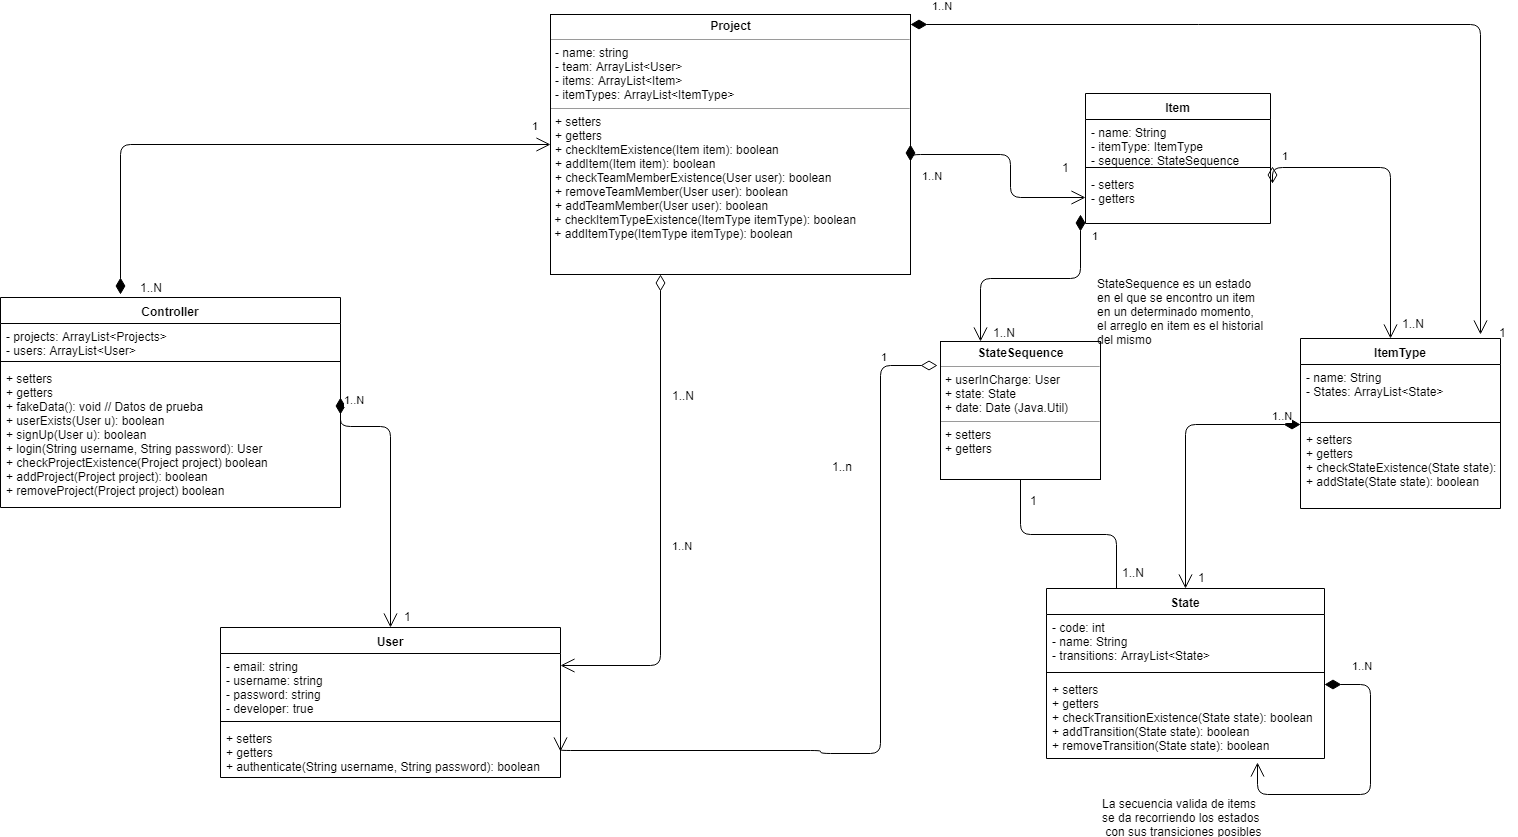

The diagram above was exported from draw.io. Its source (the exported page's mxGraphModel, read from the mxfile embedded in the PNG):
<mxGraphModel dx="2541" dy="1921" grid="1" gridSize="10" guides="1" tooltips="1" connect="1" arrows="1" fold="1" page="1" pageScale="1" pageWidth="827" pageHeight="1169" math="0" shadow="0">
  <root>
    <mxCell id="0" />
    <mxCell id="1" parent="0" />
    <mxCell id="PaVUMsmhet1paTyZCJbl-1" value="&lt;p style=&quot;margin: 0px ; margin-top: 4px ; text-align: center&quot;&gt;&lt;b&gt;Project&lt;/b&gt;&lt;/p&gt;&lt;hr size=&quot;1&quot;&gt;&lt;p style=&quot;margin: 0px ; margin-left: 4px&quot;&gt;- name: string&lt;/p&gt;&lt;p style=&quot;margin: 0px ; margin-left: 4px&quot;&gt;- team: ArrayList&amp;lt;User&amp;gt;&lt;/p&gt;&lt;p style=&quot;margin: 0px ; margin-left: 4px&quot;&gt;- items: ArrayList&amp;lt;Item&amp;gt;&lt;/p&gt;&lt;p style=&quot;margin: 0px ; margin-left: 4px&quot;&gt;- itemTypes: ArrayList&amp;lt;ItemType&amp;gt;&lt;br&gt;&lt;/p&gt;&lt;hr size=&quot;1&quot;&gt;&lt;p style=&quot;margin: 0px ; margin-left: 4px&quot;&gt;+ setters&lt;/p&gt;&lt;p style=&quot;margin: 0px ; margin-left: 4px&quot;&gt;+ getters&lt;/p&gt;&lt;p style=&quot;margin: 0px ; margin-left: 4px&quot;&gt;+ checkItemExistence(Item item): boolean&lt;/p&gt;&lt;p style=&quot;margin: 0px ; margin-left: 4px&quot;&gt;+ addItem(Item item): boolean&lt;/p&gt;&lt;p style=&quot;margin: 0px ; margin-left: 4px&quot;&gt;+ checkTeamMemberExistence(User user): boolean&lt;/p&gt;&lt;p style=&quot;margin: 0px ; margin-left: 4px&quot;&gt;+ removeTeamMember(User user): boolean&lt;br&gt;&lt;/p&gt;&lt;p style=&quot;margin: 0px ; margin-left: 4px&quot;&gt;+ addTeamMember(User user): boolean&lt;/p&gt;&lt;div&gt;&amp;nbsp;+ checkItemTypeExistence(ItemType itemType): boolean&lt;/div&gt;&lt;div&gt;&amp;nbsp;+ addItemType(ItemType itemType): boolean&lt;br&gt;&lt;/div&gt;" style="verticalAlign=top;align=left;overflow=fill;fontSize=12;fontFamily=Helvetica;html=1;" parent="1" vertex="1">
      <mxGeometry x="-10" y="-20" width="360" height="260" as="geometry" />
    </mxCell>
    <mxCell id="PaVUMsmhet1paTyZCJbl-10" value="ItemType" style="swimlane;fontStyle=1;align=center;verticalAlign=top;childLayout=stackLayout;horizontal=1;startSize=26;horizontalStack=0;resizeParent=1;resizeParentMax=0;resizeLast=0;collapsible=1;marginBottom=0;" parent="1" vertex="1">
      <mxGeometry x="740" y="304" width="200" height="170" as="geometry" />
    </mxCell>
    <mxCell id="PaVUMsmhet1paTyZCJbl-11" value="- name: String&#10;- States: ArrayList&lt;State&gt;&#10;&#10;" style="text;strokeColor=none;fillColor=none;align=left;verticalAlign=top;spacingLeft=4;spacingRight=4;overflow=hidden;rotatable=0;points=[[0,0.5],[1,0.5]];portConstraint=eastwest;" parent="PaVUMsmhet1paTyZCJbl-10" vertex="1">
      <mxGeometry y="26" width="200" height="54" as="geometry" />
    </mxCell>
    <mxCell id="PaVUMsmhet1paTyZCJbl-12" value="" style="line;strokeWidth=1;fillColor=none;align=left;verticalAlign=middle;spacingTop=-1;spacingLeft=3;spacingRight=3;rotatable=0;labelPosition=right;points=[];portConstraint=eastwest;" parent="PaVUMsmhet1paTyZCJbl-10" vertex="1">
      <mxGeometry y="80" width="200" height="8" as="geometry" />
    </mxCell>
    <mxCell id="PaVUMsmhet1paTyZCJbl-13" value="+ setters&#10;+ getters&#10;+ checkStateExistence(State state): boolean&#10;+ addState(State state): boolean" style="text;strokeColor=none;fillColor=none;align=left;verticalAlign=top;spacingLeft=4;spacingRight=4;overflow=hidden;rotatable=0;points=[[0,0.5],[1,0.5]];portConstraint=eastwest;" parent="PaVUMsmhet1paTyZCJbl-10" vertex="1">
      <mxGeometry y="88" width="200" height="82" as="geometry" />
    </mxCell>
    <mxCell id="PaVUMsmhet1paTyZCJbl-14" value="Item" style="swimlane;fontStyle=1;align=center;verticalAlign=top;childLayout=stackLayout;horizontal=1;startSize=26;horizontalStack=0;resizeParent=1;resizeParentMax=0;resizeLast=0;collapsible=1;marginBottom=0;" parent="1" vertex="1">
      <mxGeometry x="525" y="59" width="185" height="130" as="geometry" />
    </mxCell>
    <mxCell id="PaVUMsmhet1paTyZCJbl-15" value="- name: String&#10;- itemType: ItemType&#10;- sequence: StateSequence&#10;" style="text;strokeColor=none;fillColor=none;align=left;verticalAlign=top;spacingLeft=4;spacingRight=4;overflow=hidden;rotatable=0;points=[[0,0.5],[1,0.5]];portConstraint=eastwest;" parent="PaVUMsmhet1paTyZCJbl-14" vertex="1">
      <mxGeometry y="26" width="185" height="44" as="geometry" />
    </mxCell>
    <mxCell id="PaVUMsmhet1paTyZCJbl-16" value="" style="line;strokeWidth=1;fillColor=none;align=left;verticalAlign=middle;spacingTop=-1;spacingLeft=3;spacingRight=3;rotatable=0;labelPosition=right;points=[];portConstraint=eastwest;" parent="PaVUMsmhet1paTyZCJbl-14" vertex="1">
      <mxGeometry y="70" width="185" height="8" as="geometry" />
    </mxCell>
    <mxCell id="PaVUMsmhet1paTyZCJbl-17" value="- setters&#10;- getters&#10;" style="text;strokeColor=none;fillColor=none;align=left;verticalAlign=top;spacingLeft=4;spacingRight=4;overflow=hidden;rotatable=0;points=[[0,0.5],[1,0.5]];portConstraint=eastwest;" parent="PaVUMsmhet1paTyZCJbl-14" vertex="1">
      <mxGeometry y="78" width="185" height="52" as="geometry" />
    </mxCell>
    <mxCell id="PaVUMsmhet1paTyZCJbl-18" value="State" style="swimlane;fontStyle=1;align=center;verticalAlign=top;childLayout=stackLayout;horizontal=1;startSize=26;horizontalStack=0;resizeParent=1;resizeParentMax=0;resizeLast=0;collapsible=1;marginBottom=0;" parent="1" vertex="1">
      <mxGeometry x="486" y="554" width="278" height="170" as="geometry" />
    </mxCell>
    <mxCell id="PaVUMsmhet1paTyZCJbl-19" value="- code: int&#10;- name: String&#10;- transitions: ArrayList&lt;State&gt;&#10;" style="text;strokeColor=none;fillColor=none;align=left;verticalAlign=top;spacingLeft=4;spacingRight=4;overflow=hidden;rotatable=0;points=[[0,0.5],[1,0.5]];portConstraint=eastwest;" parent="PaVUMsmhet1paTyZCJbl-18" vertex="1">
      <mxGeometry y="26" width="278" height="54" as="geometry" />
    </mxCell>
    <mxCell id="PaVUMsmhet1paTyZCJbl-20" value="" style="line;strokeWidth=1;fillColor=none;align=left;verticalAlign=middle;spacingTop=-1;spacingLeft=3;spacingRight=3;rotatable=0;labelPosition=right;points=[];portConstraint=eastwest;" parent="PaVUMsmhet1paTyZCJbl-18" vertex="1">
      <mxGeometry y="80" width="278" height="8" as="geometry" />
    </mxCell>
    <mxCell id="PaVUMsmhet1paTyZCJbl-21" value="+ setters&#10;+ getters&#10;+ checkTransitionExistence(State state): boolean&#10;+ addTransition(State state): boolean&#10;+ removeTransition(State state): boolean&#10;" style="text;strokeColor=none;fillColor=none;align=left;verticalAlign=top;spacingLeft=4;spacingRight=4;overflow=hidden;rotatable=0;points=[[0,0.5],[1,0.5]];portConstraint=eastwest;" parent="PaVUMsmhet1paTyZCJbl-18" vertex="1">
      <mxGeometry y="88" width="278" height="82" as="geometry" />
    </mxCell>
    <mxCell id="BP-jCOVCu8nww4G8YuU4-1" value="1..N" style="endArrow=open;html=1;endSize=12;startArrow=diamondThin;startSize=14;startFill=1;edgeStyle=orthogonalEdgeStyle;align=left;verticalAlign=bottom;entryX=0.759;entryY=1.046;entryDx=0;entryDy=0;entryPerimeter=0;" parent="PaVUMsmhet1paTyZCJbl-18" source="PaVUMsmhet1paTyZCJbl-21" target="PaVUMsmhet1paTyZCJbl-21" edge="1">
      <mxGeometry x="-0.8272" y="10" relative="1" as="geometry">
        <mxPoint x="284" y="86" as="sourcePoint" />
        <mxPoint x="304" y="236" as="targetPoint" />
        <Array as="points">
          <mxPoint x="324" y="96" />
          <mxPoint x="314" y="206" />
        </Array>
        <mxPoint as="offset" />
      </mxGeometry>
    </mxCell>
    <mxCell id="PaVUMsmhet1paTyZCJbl-28" value="1..N" style="endArrow=open;html=1;endSize=12;startArrow=diamondThin;startSize=14;startFill=1;edgeStyle=orthogonalEdgeStyle;align=left;verticalAlign=bottom;exitX=1;exitY=0.5;exitDx=0;exitDy=0;" parent="1" source="PaVUMsmhet1paTyZCJbl-1" target="PaVUMsmhet1paTyZCJbl-17" edge="1">
      <mxGeometry x="-0.9123" y="32" relative="1" as="geometry">
        <mxPoint x="350" y="133" as="sourcePoint" />
        <mxPoint x="500" y="133" as="targetPoint" />
        <Array as="points">
          <mxPoint x="350" y="120" />
          <mxPoint x="450" y="120" />
          <mxPoint x="450" y="163" />
        </Array>
        <mxPoint x="10" y="62" as="offset" />
      </mxGeometry>
    </mxCell>
    <mxCell id="PaVUMsmhet1paTyZCJbl-30" value="1..N" style="endArrow=open;html=1;endSize=12;startArrow=diamondThin;startSize=14;startFill=0;edgeStyle=orthogonalEdgeStyle;align=left;verticalAlign=bottom;entryX=1;entryY=0.25;entryDx=0;entryDy=0;" parent="1" target="4oMT-xDVLRknGQ2N-Zro-5" edge="1">
      <mxGeometry x="0.3846" y="61" relative="1" as="geometry">
        <mxPoint x="100" y="240" as="sourcePoint" />
        <mxPoint x="100.42857142857156" y="370" as="targetPoint" />
        <Array as="points">
          <mxPoint x="100" y="631" />
        </Array>
        <mxPoint x="-51" y="-60" as="offset" />
      </mxGeometry>
    </mxCell>
    <mxCell id="PaVUMsmhet1paTyZCJbl-31" value="1" style="endArrow=open;html=1;endSize=12;startArrow=diamondThin;startSize=14;startFill=0;edgeStyle=orthogonalEdgeStyle;align=left;verticalAlign=bottom;exitX=1.01;exitY=0.424;exitDx=0;exitDy=0;exitPerimeter=0;" parent="1" source="PaVUMsmhet1paTyZCJbl-16" target="PaVUMsmhet1paTyZCJbl-10" edge="1">
      <mxGeometry x="-0.9413" y="3" relative="1" as="geometry">
        <mxPoint x="720" y="133" as="sourcePoint" />
        <mxPoint x="780" y="200" as="targetPoint" />
        <Array as="points">
          <mxPoint x="830" y="133" />
        </Array>
        <mxPoint as="offset" />
      </mxGeometry>
    </mxCell>
    <mxCell id="PaVUMsmhet1paTyZCJbl-40" value="&lt;p style=&quot;margin: 0px ; margin-top: 4px ; text-align: center&quot;&gt;&lt;b&gt;StateSequence&lt;/b&gt;&lt;/p&gt;&lt;hr size=&quot;1&quot;&gt;&lt;p style=&quot;margin: 0px ; margin-left: 4px&quot;&gt;+ userInCharge: User&lt;br&gt;&lt;/p&gt;&lt;p style=&quot;margin: 0px ; margin-left: 4px&quot;&gt;+ state: State&lt;/p&gt;&lt;p style=&quot;margin: 0px ; margin-left: 4px&quot;&gt;+ date: Date (Java.Util)&lt;/p&gt;&lt;hr size=&quot;1&quot;&gt;&lt;p style=&quot;margin: 0px ; margin-left: 4px&quot;&gt;+ setters&lt;/p&gt;&lt;p style=&quot;margin: 0px ; margin-left: 4px&quot;&gt;+ getters&lt;/p&gt;" style="verticalAlign=top;align=left;overflow=fill;fontSize=12;fontFamily=Helvetica;html=1;" parent="1" vertex="1">
      <mxGeometry x="380" y="307" width="160" height="138" as="geometry" />
    </mxCell>
    <mxCell id="PaVUMsmhet1paTyZCJbl-45" value="1..N" style="endArrow=open;html=1;endSize=12;startArrow=diamondThin;startSize=14;startFill=1;edgeStyle=orthogonalEdgeStyle;align=left;verticalAlign=bottom;exitX=0;exitY=0.75;exitDx=0;exitDy=0;exitPerimeter=0;" parent="1" source="PaVUMsmhet1paTyZCJbl-12" target="PaVUMsmhet1paTyZCJbl-18" edge="1">
      <mxGeometry x="-0.7849" relative="1" as="geometry">
        <mxPoint x="625" y="370" as="sourcePoint" />
        <mxPoint x="750" y="460" as="targetPoint" />
        <mxPoint as="offset" />
      </mxGeometry>
    </mxCell>
    <mxCell id="PaVUMsmhet1paTyZCJbl-50" value="La secuencia valida de items &lt;br&gt;se da recorriendo los estados&lt;br&gt;&amp;nbsp;con sus transiciones posibles" style="text;html=1;resizable=0;points=[];autosize=1;align=left;verticalAlign=top;spacingTop=-4;" parent="1" vertex="1">
      <mxGeometry x="540" y="760" width="170" height="40" as="geometry" />
    </mxCell>
    <mxCell id="PaVUMsmhet1paTyZCJbl-51" value="StateSequence es un estado&lt;br&gt;en el que se encontro un item&lt;br&gt;en un determinado momento,&lt;br&gt;el arreglo en item es el historial&lt;br&gt;del mismo&lt;br&gt;" style="text;html=1;resizable=0;points=[];autosize=1;align=left;verticalAlign=top;spacingTop=-4;" parent="1" vertex="1">
      <mxGeometry x="535" y="240" width="180" height="70" as="geometry" />
    </mxCell>
    <mxCell id="PaVUMsmhet1paTyZCJbl-52" value="1" style="endArrow=open;html=1;endSize=12;startArrow=diamondThin;startSize=14;startFill=0;edgeStyle=orthogonalEdgeStyle;align=left;verticalAlign=bottom;exitX=-0.019;exitY=0.174;exitDx=0;exitDy=0;exitPerimeter=0;entryX=1;entryY=0.5;entryDx=0;entryDy=0;" parent="1" source="PaVUMsmhet1paTyZCJbl-40" target="4oMT-xDVLRknGQ2N-Zro-8" edge="1">
      <mxGeometry x="-0.8528" y="-1" relative="1" as="geometry">
        <mxPoint x="190" y="310" as="sourcePoint" />
        <mxPoint x="260" y="445" as="targetPoint" />
        <mxPoint as="offset" />
        <Array as="points">
          <mxPoint x="320" y="331" />
          <mxPoint x="320" y="719" />
          <mxPoint x="260" y="719" />
          <mxPoint x="260" y="716" />
        </Array>
      </mxGeometry>
    </mxCell>
    <mxCell id="PaVUMsmhet1paTyZCJbl-53" value="1" style="endArrow=open;html=1;endSize=12;startArrow=diamondThin;startSize=14;startFill=1;edgeStyle=orthogonalEdgeStyle;align=left;verticalAlign=bottom;entryX=0.25;entryY=0;entryDx=0;entryDy=0;" parent="1" target="PaVUMsmhet1paTyZCJbl-40" edge="1">
      <mxGeometry x="-0.7357" y="10" relative="1" as="geometry">
        <mxPoint x="520" y="180" as="sourcePoint" />
        <mxPoint x="680" y="180" as="targetPoint" />
        <mxPoint as="offset" />
      </mxGeometry>
    </mxCell>
    <mxCell id="BP-jCOVCu8nww4G8YuU4-4" value="1..n" style="text;html=1;resizable=0;points=[];autosize=1;align=left;verticalAlign=top;spacingTop=-4;" parent="1" vertex="1">
      <mxGeometry x="270" y="423" width="40" height="10" as="geometry" />
    </mxCell>
    <mxCell id="BP-jCOVCu8nww4G8YuU4-5" value="1..N" style="text;html=1;resizable=0;points=[];autosize=1;align=left;verticalAlign=top;spacingTop=-4;" parent="1" vertex="1">
      <mxGeometry x="110" y="352" width="40" height="10" as="geometry" />
    </mxCell>
    <mxCell id="BP-jCOVCu8nww4G8YuU4-6" value="1" style="text;html=1;resizable=0;points=[];autosize=1;align=left;verticalAlign=top;spacingTop=-4;" parent="1" vertex="1">
      <mxGeometry x="500" y="124" width="20" height="10" as="geometry" />
    </mxCell>
    <mxCell id="BP-jCOVCu8nww4G8YuU4-7" value="1" style="text;html=1;resizable=0;points=[];autosize=1;align=left;verticalAlign=top;spacingTop=-4;" parent="1" vertex="1">
      <mxGeometry x="636" y="534" width="20" height="10" as="geometry" />
    </mxCell>
    <mxCell id="4oMT-xDVLRknGQ2N-Zro-1" value="Controller&#10;&#10;" style="swimlane;fontStyle=1;align=center;verticalAlign=top;childLayout=stackLayout;horizontal=1;startSize=26;horizontalStack=0;resizeParent=1;resizeParentMax=0;resizeLast=0;collapsible=1;marginBottom=0;" parent="1" vertex="1">
      <mxGeometry x="-560" y="263" width="340" height="210" as="geometry" />
    </mxCell>
    <mxCell id="4oMT-xDVLRknGQ2N-Zro-2" value="- projects: ArrayList&lt;Projects&gt;&#10;- users: ArrayList&lt;User&gt;" style="text;strokeColor=none;fillColor=none;align=left;verticalAlign=top;spacingLeft=4;spacingRight=4;overflow=hidden;rotatable=0;points=[[0,0.5],[1,0.5]];portConstraint=eastwest;" parent="4oMT-xDVLRknGQ2N-Zro-1" vertex="1">
      <mxGeometry y="26" width="340" height="34" as="geometry" />
    </mxCell>
    <mxCell id="4oMT-xDVLRknGQ2N-Zro-3" value="" style="line;strokeWidth=1;fillColor=none;align=left;verticalAlign=middle;spacingTop=-1;spacingLeft=3;spacingRight=3;rotatable=0;labelPosition=right;points=[];portConstraint=eastwest;" parent="4oMT-xDVLRknGQ2N-Zro-1" vertex="1">
      <mxGeometry y="60" width="340" height="8" as="geometry" />
    </mxCell>
    <mxCell id="4oMT-xDVLRknGQ2N-Zro-4" value="+ setters&#10;+ getters&#10;+ fakeData(): void // Datos de prueba&#10;+ userExists(User u): boolean&#10;+ signUp(User u): boolean&#10;+ login(String username, String password): User&#10;+ checkProjectExistence(Project project) boolean&#10;+ addProject(Project project): boolean&#10;+ removeProject(Project project) boolean &#10;" style="text;strokeColor=none;fillColor=none;align=left;verticalAlign=top;spacingLeft=4;spacingRight=4;overflow=hidden;rotatable=0;points=[[0,0.5],[1,0.5]];portConstraint=eastwest;" parent="4oMT-xDVLRknGQ2N-Zro-1" vertex="1">
      <mxGeometry y="68" width="340" height="142" as="geometry" />
    </mxCell>
    <mxCell id="WqMwoyv16wbDXY92eLU5-3" value="1" style="endArrow=open;html=1;endSize=12;startArrow=diamondThin;startSize=14;startFill=1;edgeStyle=orthogonalEdgeStyle;align=left;verticalAlign=bottom;entryX=0;entryY=0.5;entryDx=0;entryDy=0;" parent="4oMT-xDVLRknGQ2N-Zro-1" target="PaVUMsmhet1paTyZCJbl-1" edge="1">
      <mxGeometry x="0.931" y="10" relative="1" as="geometry">
        <mxPoint x="120" y="-3" as="sourcePoint" />
        <mxPoint x="480" y="-153" as="targetPoint" />
        <Array as="points">
          <mxPoint x="120" y="-153" />
        </Array>
        <mxPoint as="offset" />
      </mxGeometry>
    </mxCell>
    <mxCell id="4oMT-xDVLRknGQ2N-Zro-5" value="User" style="swimlane;fontStyle=1;align=center;verticalAlign=top;childLayout=stackLayout;horizontal=1;startSize=26;horizontalStack=0;resizeParent=1;resizeParentMax=0;resizeLast=0;collapsible=1;marginBottom=0;" parent="1" vertex="1">
      <mxGeometry x="-340" y="593" width="340" height="150" as="geometry" />
    </mxCell>
    <mxCell id="4oMT-xDVLRknGQ2N-Zro-6" value="- email: string&#10;- username: string&#10;- password: string&#10;- developer: true&#10;" style="text;strokeColor=none;fillColor=none;align=left;verticalAlign=top;spacingLeft=4;spacingRight=4;overflow=hidden;rotatable=0;points=[[0,0.5],[1,0.5]];portConstraint=eastwest;" parent="4oMT-xDVLRknGQ2N-Zro-5" vertex="1">
      <mxGeometry y="26" width="340" height="64" as="geometry" />
    </mxCell>
    <mxCell id="4oMT-xDVLRknGQ2N-Zro-7" value="" style="line;strokeWidth=1;fillColor=none;align=left;verticalAlign=middle;spacingTop=-1;spacingLeft=3;spacingRight=3;rotatable=0;labelPosition=right;points=[];portConstraint=eastwest;" parent="4oMT-xDVLRknGQ2N-Zro-5" vertex="1">
      <mxGeometry y="90" width="340" height="8" as="geometry" />
    </mxCell>
    <mxCell id="4oMT-xDVLRknGQ2N-Zro-8" value="+ setters&#10;+ getters&#10;+ authenticate(String username, String password): boolean&#10;" style="text;strokeColor=none;fillColor=none;align=left;verticalAlign=top;spacingLeft=4;spacingRight=4;overflow=hidden;rotatable=0;points=[[0,0.5],[1,0.5]];portConstraint=eastwest;" parent="4oMT-xDVLRknGQ2N-Zro-5" vertex="1">
      <mxGeometry y="98" width="340" height="52" as="geometry" />
    </mxCell>
    <mxCell id="WqMwoyv16wbDXY92eLU5-2" value="1..N" style="endArrow=open;html=1;endSize=12;startArrow=diamondThin;startSize=14;startFill=1;edgeStyle=orthogonalEdgeStyle;align=left;verticalAlign=bottom;exitX=1;exitY=0.225;exitDx=0;exitDy=0;exitPerimeter=0;" parent="1" source="4oMT-xDVLRknGQ2N-Zro-4" target="4oMT-xDVLRknGQ2N-Zro-5" edge="1">
      <mxGeometry x="-0.9202" y="2" relative="1" as="geometry">
        <mxPoint x="-170" y="380" as="sourcePoint" />
        <mxPoint x="-330" y="820" as="targetPoint" />
        <mxPoint as="offset" />
        <Array as="points">
          <mxPoint x="-170" y="392" />
        </Array>
      </mxGeometry>
    </mxCell>
    <mxCell id="Tl5wRS3FLJkIcHkr0GvC-2" value="1..N" style="endArrow=open;html=1;endSize=12;startArrow=diamondThin;startSize=14;startFill=1;edgeStyle=orthogonalEdgeStyle;align=left;verticalAlign=bottom;" parent="1" edge="1">
      <mxGeometry x="-0.9545" y="10" relative="1" as="geometry">
        <mxPoint x="350" y="-10" as="sourcePoint" />
        <mxPoint x="920" y="300" as="targetPoint" />
        <mxPoint as="offset" />
      </mxGeometry>
    </mxCell>
    <mxCell id="Tl5wRS3FLJkIcHkr0GvC-3" value="1" style="text;html=1;resizable=0;points=[];autosize=1;align=left;verticalAlign=top;spacingTop=-4;" parent="1" vertex="1">
      <mxGeometry x="937" y="289" width="20" height="20" as="geometry" />
    </mxCell>
    <mxCell id="Tl5wRS3FLJkIcHkr0GvC-4" value="1..N" style="text;html=1;resizable=0;points=[];autosize=1;align=left;verticalAlign=top;spacingTop=-4;" parent="1" vertex="1">
      <mxGeometry x="840" y="280" width="40" height="20" as="geometry" />
    </mxCell>
    <mxCell id="Tl5wRS3FLJkIcHkr0GvC-5" value="1..N" style="text;html=1;resizable=0;points=[];autosize=1;align=left;verticalAlign=top;spacingTop=-4;" parent="1" vertex="1">
      <mxGeometry x="431" y="289" width="40" height="20" as="geometry" />
    </mxCell>
    <mxCell id="Tl5wRS3FLJkIcHkr0GvC-6" value="1" style="text;html=1;resizable=0;points=[];autosize=1;align=left;verticalAlign=top;spacingTop=-4;" parent="1" vertex="1">
      <mxGeometry x="-158" y="573" width="20" height="20" as="geometry" />
    </mxCell>
    <mxCell id="Tl5wRS3FLJkIcHkr0GvC-7" value="1..N" style="text;html=1;resizable=0;points=[];autosize=1;align=left;verticalAlign=top;spacingTop=-4;" parent="1" vertex="1">
      <mxGeometry x="-422" y="244" width="40" height="20" as="geometry" />
    </mxCell>
    <mxCell id="Tl5wRS3FLJkIcHkr0GvC-8" value="" style="endArrow=none;html=1;edgeStyle=orthogonalEdgeStyle;exitX=0.5;exitY=1;exitDx=0;exitDy=0;entryX=0.25;entryY=0;entryDx=0;entryDy=0;" parent="1" source="PaVUMsmhet1paTyZCJbl-40" target="PaVUMsmhet1paTyZCJbl-18" edge="1">
      <mxGeometry relative="1" as="geometry">
        <mxPoint x="200" y="820" as="sourcePoint" />
        <mxPoint x="360" y="820" as="targetPoint" />
      </mxGeometry>
    </mxCell>
    <mxCell id="Tl5wRS3FLJkIcHkr0GvC-9" value="" style="resizable=0;html=1;align=left;verticalAlign=bottom;labelBackgroundColor=#ffffff;fontSize=10;" parent="Tl5wRS3FLJkIcHkr0GvC-8" connectable="0" vertex="1">
      <mxGeometry x="-1" relative="1" as="geometry" />
    </mxCell>
    <mxCell id="Tl5wRS3FLJkIcHkr0GvC-10" value="" style="resizable=0;html=1;align=right;verticalAlign=bottom;labelBackgroundColor=#ffffff;fontSize=10;" parent="Tl5wRS3FLJkIcHkr0GvC-8" connectable="0" vertex="1">
      <mxGeometry x="1" relative="1" as="geometry" />
    </mxCell>
    <mxCell id="Tl5wRS3FLJkIcHkr0GvC-11" value="1" style="text;html=1;resizable=0;points=[];autosize=1;align=left;verticalAlign=top;spacingTop=-4;" parent="1" vertex="1">
      <mxGeometry x="468" y="457" width="20" height="20" as="geometry" />
    </mxCell>
    <mxCell id="Tl5wRS3FLJkIcHkr0GvC-12" value="1..N" style="text;html=1;resizable=0;points=[];autosize=1;align=left;verticalAlign=top;spacingTop=-4;" parent="1" vertex="1">
      <mxGeometry x="560" y="529" width="40" height="20" as="geometry" />
    </mxCell>
  </root>
</mxGraphModel>